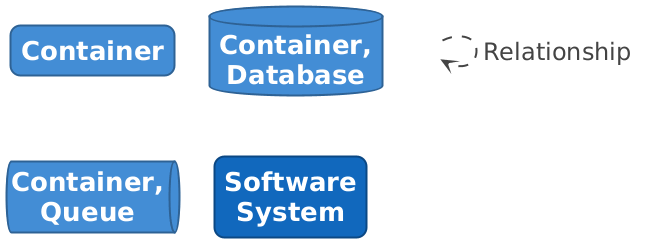

The diagram above was rendered by PlantUML. Its source (embedded in the PNG):
@startuml

set separator none
hide stereotype

<style>
  root {
    BackgroundColor: #ffffff;
    FontColor: #444444;
  }
  // Element,Container
  .Element-RWxlbWVudCxDb250YWluZXI= {
    BackgroundColor: #438dd5;
    LineColor: #2e6295;
    LineStyle: 0;
    LineThickness: 2;
    RoundCorner: 20;
    FontColor: #ffffff;
    FontSize: 24;
    HorizontalAlignment: center;
    Shadowing: 0;
    MaximumWidth: 200;
  }
  // Element,Container,Database
  .Element-RWxlbWVudCxDb250YWluZXIsRGF0YWJhc2U= {
    BackgroundColor: #438dd5;
    LineColor: #2e6295;
    LineStyle: 0;
    LineThickness: 2;
    FontColor: #ffffff;
    FontSize: 24;
    HorizontalAlignment: center;
    Shadowing: 0;
    MaximumWidth: 200;
  }
  // Element,Container,Queue
  .Element-RWxlbWVudCxDb250YWluZXIsUXVldWU= {
    BackgroundColor: #438dd5;
    LineColor: #2e6295;
    LineStyle: 0;
    LineThickness: 2;
    FontColor: #ffffff;
    FontSize: 24;
    HorizontalAlignment: center;
    Shadowing: 0;
    MaximumWidth: 200;
  }
  // Element,Software System
  .Element-RWxlbWVudCxTb2Z0d2FyZSBTeXN0ZW0= {
    BackgroundColor: #1168bd;
    LineColor: #0b4884;
    LineStyle: 0;
    LineThickness: 2;
    RoundCorner: 20;
    FontColor: #ffffff;
    FontSize: 24;
    HorizontalAlignment: center;
    Shadowing: 0;
    MaximumWidth: 200;
  }
  // Relationship
  .Relationship-UmVsYXRpb25zaGlw {
    LineThickness: 2;
    LineStyle: 10-10;
    LineColor: #444444;
    FontColor: #444444;
    FontSize: 24;
    MaximumWidth: 200;
  }
  // Checkout & Orders
  .Boundary-Q2hlY2tvdXQgJiBPcmRlcnM= {
    BackgroundColor: #ffffff;
    LineColor: #0b4884;
    LineStyle: 0;
    LineThickness: 2;
    FontColor: #1168bd;
    FontSize: 24;
    HorizontalAlignment: center;
    Shadowing: 0;
  }
  // transparent element for relationships in legend
  .Element-Transparent {
    BackgroundColor: transparent;
    LineColor: transparent;
    FontColor: transparent;
  }
</style>

rectangle "==Container" <<Element-RWxlbWVudCxDb250YWluZXI=>>

database "==Container, Database" <<Element-RWxlbWVudCxDb250YWluZXIsRGF0YWJhc2U=>>

queue "==Container, Queue" <<Element-RWxlbWVudCxDb250YWluZXIsUXVldWU=>>

rectangle "==Software System" <<Element-RWxlbWVudCxTb2Z0d2FyZSBTeXN0ZW0=>>

rectangle "." <<.Element-Transparent>> as 1
1 --> 1 <<Relationship-UmVsYXRpb25zaGlw>> : "Relationship"

@enduml